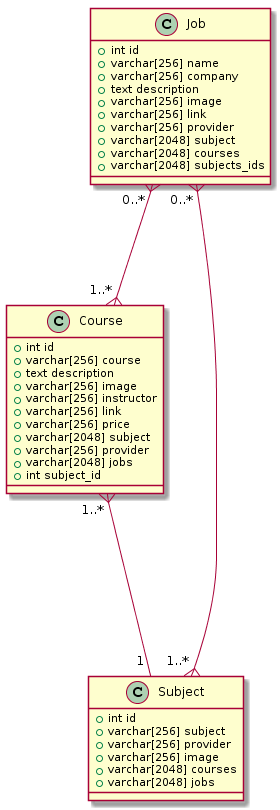

The diagram above was rendered by PlantUML. Its source (embedded in the PNG):
@startuml
Job        "0..* " }---{ "1..* "    Course
Course     "1..* " }---- "1 "       Subject
Job        "0..* " }---{ "1..* "    Subject

class Job {
    + int id
    + varchar[256] name
    + varchar[256] company
    + text description
    + varchar[256] image
    + varchar[256] link
    + varchar[256] provider
    + varchar[2048] subject
    + varchar[2048] courses
    + varchar[2048] subjects_ids
    }

class Subject {
    + int id
    + varchar[256] subject
    + varchar[256] provider
    + varchar[256] image
    + varchar[2048] courses
    + varchar[2048] jobs
    }

class Course {
    + int id
    + varchar[256] course
    + text description
    + varchar[256] image
    + varchar[256] instructor
    + varchar[256] link
    + varchar[256] price
    + varchar[2048] subject
    + varchar[256] provider
    + varchar[2048] jobs
    + int subject_id
    }
@enduml